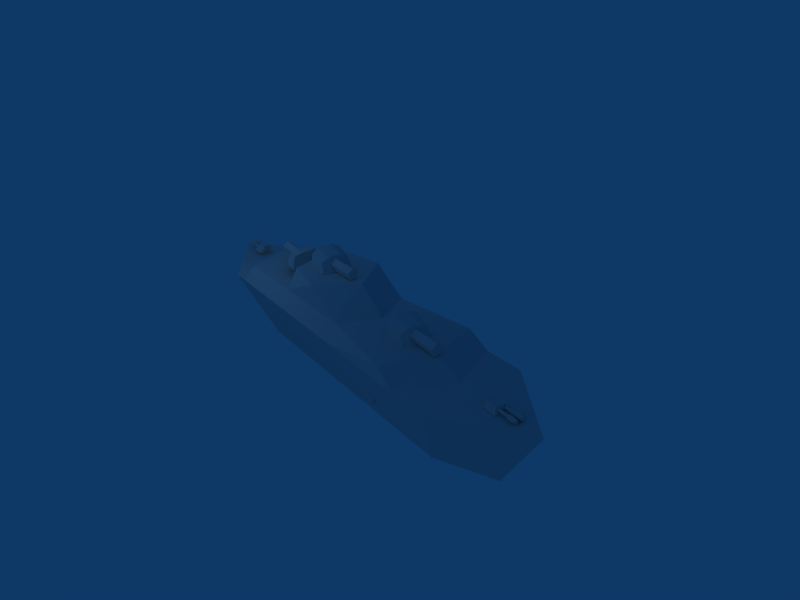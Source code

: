 # Source: bigship1.blend  (saved by Blender 2.45.0; exported with 4.5.12 LTS)
import bpy
from mathutils import Matrix  # noqa: F401  (used for matrix-valued properties, if any)

bpy.ops.wm.read_factory_settings(use_empty=True)
scene = bpy.context.scene
scene.name = 'Scene'

# ---- collections
col_collection_1 = bpy.data.collections.new('Collection 1'); scene.collection.children.link(col_collection_1)
col_collection_2 = bpy.data.collections.new('Collection 2'); scene.collection.children.link(col_collection_2)
col_collection_2.hide_render = True
col_collection_2.hide_viewport = True

# ---- materials (node trees are filled in below, after node groups)
mat_pie_mat_008 = bpy.data.materials.new('PIE_mat.008')
mat_pie_mat_008.alpha_threshold = 0.0
mat_pie_mat_008.roughness = 0.5
mat_pie_mat_008.line_color = (0.0, 0.0, 0.0, 1.0)
mat_pie_mat_007 = bpy.data.materials.new('PIE_mat.007')
mat_pie_mat_007.alpha_threshold = 0.0
mat_pie_mat_007.roughness = 0.5
mat_pie_mat_007.line_color = (0.0, 0.0, 0.0, 1.0)
mat_pie_mat_006 = bpy.data.materials.new('PIE_mat.006')
mat_pie_mat_006.alpha_threshold = 0.0
mat_pie_mat_006.roughness = 0.5
mat_pie_mat_006.line_color = (0.0, 0.0, 0.0, 1.0)
mat_pie_mat_005 = bpy.data.materials.new('PIE_mat.005')
mat_pie_mat_005.alpha_threshold = 0.0
mat_pie_mat_005.roughness = 0.5
mat_pie_mat_005.line_color = (0.0, 0.0, 0.0, 1.0)
mat_pie_mat_004 = bpy.data.materials.new('PIE_mat.004')
mat_pie_mat_004.alpha_threshold = 0.0
mat_pie_mat_004.roughness = 0.5
mat_pie_mat_004.line_color = (0.0, 0.0, 0.0, 1.0)
mat_material = bpy.data.materials.new('Material')
mat_material.alpha_threshold = 0.0
mat_material.roughness = 0.5
mat_material.line_color = (0.0, 0.0, 0.0, 1.0)

# ---- material node trees

# ---- world
world_world = bpy.data.worlds.new('World'); scene.world = world_world
world_world.color = (0.05656, 0.2208, 0.4)
world_world.use_sun_shadow = False
world_world.sun_shadow_jitter_overblur = 0.0
world_world.cycles.sampling_method = 'MANUAL'
world_world.cycles.sample_map_resolution = 256

# ---- cameras
cam_camera = bpy.data.cameras.new('Camera')
cam_camera.passepartout_alpha = 0.2
cam_camera.clip_end = 100.0
cam_camera.lens = 35.0
cam_camera.ortho_scale = 7.314
cam_camera.show_safe_areas = True
cam_camera.dof.focus_distance = 0.0
cam_camera.dof.aperture_fstop = 128.0

# ---- lights
light_spot_001 = bpy.data.lights.new('Spot.001', 'POINT')
light_spot_001.transmission_factor = 0.0
light_spot_001.cutoff_distance = 30.0
light_spot_001.energy = 100.0
light_spot_001.shadow_buffer_clip_start = 1.001
light_spot_001.shadow_soft_size = 1.0
light_spot_001.shadow_maximum_resolution = 0.006
light_spot_001.use_absolute_resolution = True
light_spot_001.cycles.use_multiple_importance_sampling = False
light_spot = bpy.data.lights.new('Spot', 'POINT')
light_spot.transmission_factor = 0.0
light_spot.cutoff_distance = 30.0
light_spot.use_shadow = False
light_spot.energy = 100.0
light_spot.shadow_buffer_clip_start = 1.001
light_spot.shadow_soft_size = 1.0
light_spot.shadow_maximum_resolution = 0.006
light_spot.use_absolute_resolution = True
light_spot.cycles.use_multiple_importance_sampling = False

# ---- meshes
me_cube_002 = bpy.data.meshes.new('Cube.002')
me_cube_002.from_pydata([(-0.3106, 0.1829, -0.2435), (-0.3621, 0.04154, -0.2411), (0.1208, -0.1254, 0.2732), (0.1722, 0.01597, 0.2708), (-0.2687, 0.1669, -0.2881), (-0.3201, 0.02553, -0.2857), (0.2441, -0.1724, 0.1421), (0.2955, -0.03108, 0.1398)], [], [(0, 1, 2, 3), (4, 7, 6, 5), (0, 4, 5, 1), (1, 5, 6, 2), (2, 6, 7, 3), (4, 0, 3, 7)])
me_cube_002.use_remesh_preserve_volume = False
me_cube_002.use_remesh_preserve_attributes = False
me_cube_002.use_mirror_vertex_groups = False
me_cube_002.update()
me_cube_001 = bpy.data.meshes.new('Cube.001')
me_cube_001.from_pydata([(-0.3106, 0.1829, -0.2435), (-0.3621, 0.04154, -0.2411), (0.1208, -0.1254, 0.2732), (0.1722, 0.01597, 0.2708), (-0.2687, 0.1669, -0.2881), (-0.3201, 0.02553, -0.2857), (0.2441, -0.1724, 0.1421), (0.2955, -0.03108, 0.1398)], [], [(0, 1, 2, 3), (4, 7, 6, 5), (0, 4, 5, 1), (1, 5, 6, 2), (2, 6, 7, 3), (4, 0, 3, 7)])
me_cube_001.use_remesh_preserve_volume = False
me_cube_001.use_remesh_preserve_attributes = False
me_cube_001.use_mirror_vertex_groups = False
me_cube_001.update()
me_clean_012 = bpy.data.meshes.new('clean.012')
me_clean_012.from_pydata([(0.0, 0.02344, 0.2422), (0.1797, 0.1094, 0.4609), (0.0, 0.08594, 0.5391), (0.2578, 0.1562, 0.2812), (0.1797, 0.2031, 0.1016), (0.0, 0.2266, 0.02344), (0.0, 0.02344, 0.2422), (-0.1797, 0.1094, 0.4609), (-0.2578, 0.1562, 0.2812), (0.0, 0.08594, 0.5391), (-0.1797, 0.2031, 0.1016), (0.0, 0.2266, 0.02344), (0.1797, 0.1094, 0.4609), (0.0, 0.04688, 0.25), (0.0, 0.08594, 0.5391), (0.2578, 0.1562, 0.2812), (0.1797, 0.2031, 0.1016), (0.0, 0.2266, 0.02344), (-0.1797, 0.1094, 0.4609), (0.0, 0.04688, 0.25), (-0.2578, 0.1562, 0.2812), (0.0, 0.08594, 0.5391), (-0.1797, 0.2031, 0.1016), (0.0, 0.2266, 0.02344), (0.1172, -0.1406, 0.0), (0.1172, 0.1328, 0.0), (0.07031, 0.0, 0.2578), (-0.1172, -0.1406, 0.0), (-0.07031, 0.0, 0.2578), (-0.1172, 0.1328, 0.0), (0.1172, -0.1406, 0.0), (0.07031, 0.0, 0.2578), (-0.07031, 0.0, 0.2578), (-0.1172, -0.1406, 0.0), (0.1172, 0.1328, 0.0), (-0.1172, 0.1328, 0.0)], [], [(2, 0, 1), (1, 0, 3), (3, 0, 4), (4, 0, 5), (8, 6, 7), (7, 6, 9), (11, 6, 10), (10, 6, 8), (14, 12, 13), (12, 15, 13), (15, 16, 13), (16, 17, 13), (20, 18, 19), (18, 21, 19), (23, 22, 19), (22, 20, 19), (26, 24, 25), (29, 27, 28), (33, 30, 31, 32), (32, 31, 34, 35)])
_uv = me_clean_012.uv_layers.new(name='base')
_uv.uv.foreach_set('vector', [0.6836, 0.1562, 0.6641, 0.1328, 0.6836, 0.125, 0.6836, 0.1562, 0.6562, 0.1562, 0.6641, 0.1328, 0.6836, 0.1562, 0.6641, 0.1797, 0.6562, 0.1562, 0.6836, 0.1562, 0.6836, 0.1875, 0.6641, 0.1797, 0.6562, 0.1562, 0.6836, 0.1562, 0.6641, 0.1328, 0.6641, 0.1328, 0.6836, 0.1562, 0.6836, 0.125, 0.6836, 0.1875, 0.6836, 0.1562, 0.6641, 0.1797, 0.6641, 0.1797, 0.6836, 0.1562, 0.6562, 0.1562, 0.4336, 0.1875, 0.4141, 0.1797, 0.4336, 0.1562, 0.4141, 0.1797, 0.4062, 0.1562, 0.4336, 0.1562, 0.4062, 0.1562, 0.4141, 0.1328, 0.4336, 0.1562, 0.4141, 0.1328, 0.4336, 0.125, 0.4336, 0.1562, 0.4062, 0.1562, 0.4141, 0.1797, 0.4336, 0.1562, 0.4141, 0.1797, 0.4336, 0.1875, 0.4336, 0.1562, 0.4336, 0.125, 0.4141, 0.1328, 0.4336, 0.1562, 0.4141, 0.1328, 0.4062, 0.1562, 0.4336, 0.1562, 0.4297, 0.125, 0.4062, 0.08594, 0.4492, 0.08594, 0.4492, 0.08594, 0.4062, 0.08594, 0.4297, 0.125, 0.1406, 0.5547, 0.1055, 0.5547, 0.1133, 0.5977, 0.1328, 0.5977, 0.1328, 0.5977, 0.1133, 0.5977, 0.1055, 0.5547, 0.1406, 0.5547])
_uv.active_render = True
_uv = me_clean_012.uv_layers.new(name='teamcolor_meta')
_uv.uv.foreach_set('vector', [0.1112, 0.0725, 0.1112, 0.0625, 0.03125, 0.0625, 0.1112, 0.0725, 0.1112, 0.0625, 0.03125, 0.0625, 0.1112, 0.0725, 0.1112, 0.0625, 0.03125, 0.0625, 0.1112, 0.0725, 0.1112, 0.0625, 0.03125, 0.0625, 0.03125, 0.0625, 0.1112, 0.0725, 0.1112, 0.0625, 0.03125, 0.0625, 0.1112, 0.0725, 0.1112, 0.0625, 0.03125, 0.0625, 0.1112, 0.0725, 0.1112, 0.0625, 0.03125, 0.0625, 0.1112, 0.0725, 0.1112, 0.0625, 0.0, 1.0, 1.0, 0.0, 0.0, 0.0, 0.0, 1.0, 1.0, 0.0, 0.0, 0.0, 0.0, 1.0, 1.0, 0.0, 0.0, 0.0, 0.0, 1.0, 1.0, 0.0, 0.0, 0.0, 0.0, 1.0, 1.0, 0.0, 0.0, 0.0, 0.0, 1.0, 1.0, 0.0, 0.0, 0.0, 0.0, 1.0, 1.0, 0.0, 0.0, 0.0, 0.0, 1.0, 1.0, 0.0, 0.0, 0.0, 0.04297, 0.03906, 0.123, 0.04906, 0.123, 0.03906, 0.04297, 0.03906, 0.123, 0.04906, 0.123, 0.03906, 0.04297, 0.04297, 0.04297, 0.05297, 0.123, 0.05297, 0.123, 0.04297, 0.04297, 0.04297, 0.04297, 0.05297, 0.123, 0.05297, 0.123, 0.04297])
me_clean_012.materials.append(mat_pie_mat_008)
me_clean_012.use_remesh_preserve_volume = False
me_clean_012.use_remesh_preserve_attributes = False
me_clean_012.use_mirror_vertex_groups = False
me_clean_012.update()
me_clean_008 = bpy.data.meshes.new('clean.008')
me_clean_008.from_pydata([(-0.2344, 0.2188, 0.0), (-0.2188, -0.2266, 0.0), (-0.125, -0.1641, 0.1719), (-0.1328, 0.125, 0.1484), (-0.2188, -0.2266, 0.0), (0.2344, -0.2266, 0.0), (0.1406, -0.1641, 0.1719), (-0.125, -0.1641, 0.1719), (0.2344, 0.2188, 0.0), (0.1406, 0.125, 0.1484), (0.2344, -0.2266, 0.0), (-0.2188, -0.2266, 0.0), (-0.2344, 0.2188, 0.0), (0.2344, 0.2188, 0.0), (0.2344, 0.2188, 0.0), (-0.2344, 0.2188, 0.0), (-0.1328, 0.125, 0.1484), (0.1406, 0.125, 0.1484), (0.1406, 0.125, 0.1484), (-0.1328, 0.125, 0.1484), (-0.125, -0.1641, 0.1719), (0.1406, -0.1641, 0.1719), (0.125, -0.2344, 0.0), (0.125, -0.3125, 0.2266), (-0.1094, -0.3125, 0.2266), (-0.1094, -0.2344, 0.0), (0.125, -0.1953, 0.2266), (-0.1094, -0.1953, 0.2266), (0.125, -0.07031, 0.1562), (-0.1094, -0.07031, 0.1562)], [], [(3, 0, 1, 2), (7, 4, 5, 6), (6, 5, 8, 9), (13, 10, 11, 12), (17, 14, 15, 16), (21, 18, 19, 20), (25, 22, 23, 24), (24, 23, 26, 27), (27, 26, 28, 29), (28, 26, 23, 22), (24, 27, 29, 25)])
_uv = me_clean_008.uv_layers.new(name='base')
_uv.uv.foreach_set('vector', [0.09766, 0.8906, 0.09375, 0.9219, 0.01953, 0.918, 0.0, 0.8906, 0.007812, 0.8516, 0.0, 0.8164, 0.07031, 0.8164, 0.0625, 0.8516, 0.09375, 0.9219, 0.09766, 0.8906, 0.0, 0.8906, 0.01953, 0.918, 0.007812, 0.9258, 0.0, 1.0, 0.0625, 1.0, 0.05469, 0.9258, 0.6914, 1.0, 0.6797, 0.9258, 0.7422, 0.9258, 0.7305, 1.0, 0.0, 1.0, 0.0, 0.9258, 0.0625, 0.9258, 0.0625, 1.0, 0.0, 0.1836, 0.0, 0.09766, 0.05078, 0.09766, 0.05078, 0.1836, 0.0, 0.1836, 0.0, 0.09766, 0.03125, 0.09766, 0.03125, 0.1836, 0.03125, 0.1836, 0.03125, 0.09766, 0.05078, 0.09766, 0.05078, 0.1836, 0.05078, 0.1562, 0.03125, 0.1836, 0.0, 0.1836, 0.01172, 0.09766, 0.05078, 0.1836, 0.01953, 0.1836, 0.0, 0.1562, 0.03906, 0.09766])
_uv.active_render = True
_uv = me_clean_008.uv_layers.new(name='teamcolor_meta')
_uv.uv.foreach_set('vector', [0.1777, 0.04125, 0.1777, 0.03125, 0.09766, 0.03125, 0.09766, 0.04125, 0.07031, 0.03516, 0.07031, 0.04516, 0.1503, 0.04516, 0.1503, 0.03516, 0.09766, 0.03125, 0.09766, 0.04125, 0.1777, 0.04125, 0.1777, 0.03125, 0.0625, 0.07422, 0.0625, 0.08422, 0.1425, 0.08422, 0.1425, 0.07422, 0.0, 1.0, 1.0, 1.0, 1.0, 0.0, 0.0, 0.0, 0.0625, 0.07422, 0.0625, 0.08422, 0.1425, 0.08422, 0.1425, 0.07422, 0.05078, 0.08594, 0.05078, 0.09594, 0.1308, 0.09594, 0.1308, 0.08594, 0.05078, 0.08594, 0.05078, 0.09594, 0.1308, 0.09594, 0.1308, 0.08594, 0.05078, 0.08594, 0.05078, 0.09594, 0.1308, 0.09594, 0.1308, 0.08594, 0.05078, 0.08594, 0.05078, 0.09594, 0.1308, 0.09594, 0.1308, 0.08594, 0.05078, 0.08594, 0.05078, 0.09594, 0.1308, 0.09594, 0.1308, 0.08594])
me_clean_008.materials.append(mat_pie_mat_007)
me_clean_008.use_remesh_preserve_volume = False
me_clean_008.use_remesh_preserve_attributes = False
me_clean_008.use_mirror_vertex_groups = False
me_clean_008.update()
me_clean_007 = bpy.data.meshes.new('clean.007')
me_clean_007.from_pydata([(-0.2344, 0.2188, 0.0), (-0.2188, -0.2266, 0.0), (-0.125, -0.1641, 0.1719), (-0.1328, 0.125, 0.1484), (-0.2188, -0.2266, 0.0), (0.2344, -0.2266, 0.0), (0.1406, -0.1641, 0.1719), (-0.125, -0.1641, 0.1719), (0.2344, 0.2188, 0.0), (0.1406, 0.125, 0.1484), (0.2344, -0.2266, 0.0), (-0.2188, -0.2266, 0.0), (-0.2344, 0.2188, 0.0), (0.2344, 0.2188, 0.0), (0.2344, 0.2188, 0.0), (-0.2344, 0.2188, 0.0), (-0.1328, 0.125, 0.1484), (0.1406, 0.125, 0.1484), (0.1406, 0.125, 0.1484), (-0.1328, 0.125, 0.1484), (-0.125, -0.1641, 0.1719), (0.1406, -0.1641, 0.1719), (0.125, -0.2344, 0.0), (0.125, -0.3125, 0.2266), (-0.1094, -0.3125, 0.2266), (-0.1094, -0.2344, 0.0), (0.125, -0.1953, 0.2266), (-0.1094, -0.1953, 0.2266), (0.125, -0.07031, 0.1562), (-0.1094, -0.07031, 0.1562)], [], [(3, 0, 1, 2), (7, 4, 5, 6), (6, 5, 8, 9), (13, 10, 11, 12), (17, 14, 15, 16), (21, 18, 19, 20), (25, 22, 23, 24), (24, 23, 26, 27), (27, 26, 28, 29), (28, 26, 23, 22), (24, 27, 29, 25)])
_uv = me_clean_007.uv_layers.new(name='base')
_uv.uv.foreach_set('vector', [0.09766, 0.8906, 0.09375, 0.9219, 0.01953, 0.918, 0.0, 0.8906, 0.007812, 0.8516, 0.0, 0.8164, 0.07031, 0.8164, 0.0625, 0.8516, 0.09375, 0.9219, 0.09766, 0.8906, 0.0, 0.8906, 0.01953, 0.918, 0.007812, 0.9258, 0.0, 1.0, 0.0625, 1.0, 0.05469, 0.9258, 0.6914, 1.0, 0.6797, 0.9258, 0.7422, 0.9258, 0.7305, 1.0, 0.0, 1.0, 0.0, 0.9258, 0.0625, 0.9258, 0.0625, 1.0, 0.0, 0.1836, 0.0, 0.09766, 0.05078, 0.09766, 0.05078, 0.1836, 0.0, 0.1836, 0.0, 0.09766, 0.03125, 0.09766, 0.03125, 0.1836, 0.03125, 0.1836, 0.03125, 0.09766, 0.05078, 0.09766, 0.05078, 0.1836, 0.05078, 0.1562, 0.03125, 0.1836, 0.0, 0.1836, 0.01172, 0.09766, 0.05078, 0.1836, 0.01953, 0.1836, 0.0, 0.1562, 0.03906, 0.09766])
_uv.active_render = True
_uv = me_clean_007.uv_layers.new(name='teamcolor_meta')
_uv.uv.foreach_set('vector', [0.1777, 0.04125, 0.1777, 0.03125, 0.09766, 0.03125, 0.09766, 0.04125, 0.07031, 0.03516, 0.07031, 0.04516, 0.1503, 0.04516, 0.1503, 0.03516, 0.09766, 0.03125, 0.09766, 0.04125, 0.1777, 0.04125, 0.1777, 0.03125, 0.0625, 0.07422, 0.0625, 0.08422, 0.1425, 0.08422, 0.1425, 0.07422, 0.0, 1.0, 1.0, 1.0, 1.0, 0.0, 0.0, 0.0, 0.0625, 0.07422, 0.0625, 0.08422, 0.1425, 0.08422, 0.1425, 0.07422, 0.05078, 0.08594, 0.05078, 0.09594, 0.1308, 0.09594, 0.1308, 0.08594, 0.05078, 0.08594, 0.05078, 0.09594, 0.1308, 0.09594, 0.1308, 0.08594, 0.05078, 0.08594, 0.05078, 0.09594, 0.1308, 0.09594, 0.1308, 0.08594, 0.05078, 0.08594, 0.05078, 0.09594, 0.1308, 0.09594, 0.1308, 0.08594, 0.05078, 0.08594, 0.05078, 0.09594, 0.1308, 0.09594, 0.1308, 0.08594])
me_clean_007.materials.append(mat_pie_mat_007)
me_clean_007.use_remesh_preserve_volume = False
me_clean_007.use_remesh_preserve_attributes = False
me_clean_007.use_mirror_vertex_groups = False
me_clean_007.update()
me_clean_009 = bpy.data.meshes.new('clean.009')
me_clean_009.from_pydata([(0.08594, 0.2266, 0.03125), (0.03906, 0.1875, 0.07812), (0.03906, 0.5078, 0.07812), (0.08594, 0.5078, 0.03125), (0.08594, 0.1484, 0.125), (0.08594, 0.5078, 0.125), (0.1328, 0.1875, 0.07812), (0.1328, 0.5078, 0.07812), (0.08594, 0.5078, 0.0), (0.1641, 0.5078, 0.07812), (0.08594, 0.5078, 0.1562), (0.007812, 0.5078, 0.07812), (0.08594, 0.7422, 0.1562), (0.007812, 0.7422, 0.07812), (0.1641, 0.7422, 0.07812), (0.08594, 0.7422, 0.0), (0.08594, 0.5078, 0.0), (0.007812, 0.5078, 0.07812), (0.007812, 0.7422, 0.07812), (0.08594, 0.7422, 0.0), (0.08594, 0.7422, 0.0), (0.007812, 0.7422, 0.07812), (0.08594, 0.7422, 0.1562), (0.1641, 0.7422, 0.07812), (-0.1016, 0.5078, 0.0), (-0.02344, 0.5078, 0.07812), (-0.1016, 0.5078, 0.1562), (-0.1719, 0.5078, 0.07812), (-0.1016, 0.7422, 0.1562), (-0.1719, 0.7422, 0.07812), (-0.02344, 0.7422, 0.07812), (-0.1016, 0.7422, 0.0), (-0.1016, 0.5078, 0.0), (-0.1719, 0.5078, 0.07812), (-0.1719, 0.7422, 0.07812), (-0.1016, 0.7422, 0.0), (-0.1016, 0.7422, 0.0), (-0.1719, 0.7422, 0.07812), (-0.1016, 0.7422, 0.1562), (-0.02344, 0.7422, 0.07812), (-0.1016, 0.2266, 0.03125), (-0.1484, 0.1875, 0.07812), (-0.1484, 0.5078, 0.07812), (-0.1016, 0.5078, 0.03125), (-0.1016, 0.1484, 0.125), (-0.1016, 0.5078, 0.125), (-0.04688, 0.1875, 0.07812), (-0.04688, 0.5078, 0.07812)], [], [(3, 0, 1, 2), (2, 1, 4, 5), (5, 4, 6, 7), (0, 3, 7, 6), (11, 8, 9, 10), (13, 11, 10, 12), (12, 10, 9, 14), (14, 9, 8, 15), (19, 16, 17, 18), (23, 20, 21, 22), (27, 24, 25, 26), (29, 27, 26, 28), (28, 26, 25, 30), (30, 25, 24, 31), (35, 32, 33, 34), (39, 36, 37, 38), (43, 40, 41, 42), (42, 41, 44, 45), (45, 44, 46, 47), (47, 46, 40, 43)])
_uv = me_clean_009.uv_layers.new(name='base')
_uv.uv.foreach_set('vector', [0.8164, 0.7148, 0.8164, 0.7969, 0.7891, 0.7969, 0.7891, 0.7148, 0.7891, 0.7969, 0.7891, 0.7148, 0.8164, 0.7148, 0.8164, 0.7969, 0.7891, 0.7969, 0.7891, 0.7148, 0.8164, 0.7148, 0.8164, 0.7969, 0.7891, 0.7969, 0.7891, 0.7148, 0.8164, 0.7148, 0.8164, 0.7969, 0.7891, 0.6211, 0.8164, 0.6211, 0.8164, 0.7109, 0.7891, 0.7109, 0.7891, 0.7109, 0.7891, 0.6211, 0.8164, 0.6211, 0.8164, 0.7109, 0.7891, 0.7109, 0.7891, 0.6211, 0.8164, 0.6211, 0.8164, 0.7109, 0.7891, 0.7109, 0.7891, 0.6211, 0.8164, 0.6211, 0.8164, 0.7109, 0.7891, 0.7109, 0.7891, 0.6211, 0.8164, 0.6211, 0.8164, 0.7109, 0.6133, 0.8906, 0.6133, 0.8594, 0.6445, 0.8594, 0.6445, 0.8906, 0.7891, 0.6211, 0.8164, 0.6211, 0.8164, 0.7109, 0.7891, 0.7109, 0.7891, 0.7109, 0.7891, 0.6211, 0.8164, 0.6211, 0.8164, 0.7109, 0.7891, 0.7109, 0.7891, 0.6211, 0.8164, 0.6211, 0.8164, 0.7109, 0.7891, 0.7109, 0.7891, 0.6211, 0.8164, 0.6211, 0.8164, 0.7109, 0.7891, 0.7109, 0.7891, 0.6211, 0.8164, 0.6211, 0.8164, 0.7109, 0.6133, 0.8906, 0.6133, 0.8594, 0.6445, 0.8594, 0.6445, 0.8906, 0.7891, 0.7969, 0.7891, 0.7148, 0.8164, 0.7148, 0.8164, 0.7969, 0.7891, 0.7969, 0.7891, 0.7148, 0.8164, 0.7148, 0.8164, 0.7969, 0.7891, 0.7969, 0.7891, 0.7148, 0.8164, 0.7148, 0.8164, 0.7969, 0.7891, 0.7969, 0.7891, 0.7148, 0.8164, 0.7148, 0.8164, 0.7969])
_uv.active_render = True
_uv = me_clean_009.uv_layers.new(name='teamcolor_meta')
_uv.uv.foreach_set('vector', [1.0, 0.0, 0.0, 0.0, 0.0, 1.0, 1.0, 1.0, 0.0, 1.0, 1.0, 1.0, 1.0, 0.0, 0.0, 0.0, 0.0, 1.0, 1.0, 1.0, 1.0, 0.0, 0.0, 0.0, 0.0, 1.0, 1.0, 1.0, 1.0, 0.0, 0.0, 0.0, 0.0, 1.0, 1.0, 1.0, 1.0, 0.0, 0.0, 0.0, 0.0, 1.0, 1.0, 1.0, 1.0, 0.0, 0.0, 0.0, 0.0, 1.0, 1.0, 1.0, 1.0, 0.0, 0.0, 0.0, 0.0, 1.0, 1.0, 1.0, 1.0, 0.0, 0.0, 0.0, 0.0, 1.0, 1.0, 1.0, 1.0, 0.0, 0.0, 0.0, 0.0, 1.0, 1.0, 1.0, 1.0, 0.0, 0.0, 0.0, 0.0, 1.0, 1.0, 1.0, 1.0, 0.0, 0.0, 0.0, 0.0, 1.0, 1.0, 1.0, 1.0, 0.0, 0.0, 0.0, 0.0, 1.0, 1.0, 1.0, 1.0, 0.0, 0.0, 0.0, 0.0, 1.0, 1.0, 1.0, 1.0, 0.0, 0.0, 0.0, 0.0, 1.0, 1.0, 1.0, 1.0, 0.0, 0.0, 0.0, 0.0, 1.0, 1.0, 1.0, 1.0, 0.0, 0.0, 0.0, 0.0, 1.0, 1.0, 1.0, 1.0, 0.0, 0.0, 0.0, 0.0, 1.0, 1.0, 1.0, 1.0, 0.0, 0.0, 0.0, 0.0, 1.0, 1.0, 1.0, 1.0, 0.0, 0.0, 0.0, 0.0, 1.0, 1.0, 1.0, 1.0, 0.0, 0.0, 0.0])
me_clean_009.materials.append(mat_pie_mat_006)
me_clean_009.use_remesh_preserve_volume = False
me_clean_009.use_remesh_preserve_attributes = False
me_clean_009.use_mirror_vertex_groups = False
me_clean_009.update()
me_clean_006 = bpy.data.meshes.new('clean.006')
me_clean_006.from_pydata([(0.08594, 0.2266, 0.03125), (0.03906, 0.1875, 0.07812), (0.03906, 0.5078, 0.07812), (0.08594, 0.5078, 0.03125), (0.08594, 0.1484, 0.125), (0.08594, 0.5078, 0.125), (0.1328, 0.1875, 0.07812), (0.1328, 0.5078, 0.07812), (0.08594, 0.5078, 0.0), (0.1641, 0.5078, 0.07812), (0.08594, 0.5078, 0.1562), (0.007812, 0.5078, 0.07812), (0.08594, 0.7422, 0.1562), (0.007812, 0.7422, 0.07812), (0.1641, 0.7422, 0.07812), (0.08594, 0.7422, 0.0), (0.08594, 0.5078, 0.0), (0.007812, 0.5078, 0.07812), (0.007812, 0.7422, 0.07812), (0.08594, 0.7422, 0.0), (0.08594, 0.7422, 0.0), (0.007812, 0.7422, 0.07812), (0.08594, 0.7422, 0.1562), (0.1641, 0.7422, 0.07812), (-0.1016, 0.5078, 0.0), (-0.02344, 0.5078, 0.07812), (-0.1016, 0.5078, 0.1562), (-0.1719, 0.5078, 0.07812), (-0.1016, 0.7422, 0.1562), (-0.1719, 0.7422, 0.07812), (-0.02344, 0.7422, 0.07812), (-0.1016, 0.7422, 0.0), (-0.1016, 0.5078, 0.0), (-0.1719, 0.5078, 0.07812), (-0.1719, 0.7422, 0.07812), (-0.1016, 0.7422, 0.0), (-0.1016, 0.7422, 0.0), (-0.1719, 0.7422, 0.07812), (-0.1016, 0.7422, 0.1562), (-0.02344, 0.7422, 0.07812), (-0.1016, 0.2266, 0.03125), (-0.1484, 0.1875, 0.07812), (-0.1484, 0.5078, 0.07812), (-0.1016, 0.5078, 0.03125), (-0.1016, 0.1484, 0.125), (-0.1016, 0.5078, 0.125), (-0.04688, 0.1875, 0.07812), (-0.04688, 0.5078, 0.07812)], [], [(3, 0, 1, 2), (2, 1, 4, 5), (5, 4, 6, 7), (0, 3, 7, 6), (11, 8, 9, 10), (13, 11, 10, 12), (12, 10, 9, 14), (14, 9, 8, 15), (19, 16, 17, 18), (23, 20, 21, 22), (27, 24, 25, 26), (29, 27, 26, 28), (28, 26, 25, 30), (30, 25, 24, 31), (35, 32, 33, 34), (39, 36, 37, 38), (43, 40, 41, 42), (42, 41, 44, 45), (45, 44, 46, 47), (47, 46, 40, 43)])
_uv = me_clean_006.uv_layers.new(name='base')
_uv.uv.foreach_set('vector', [0.8164, 0.7148, 0.8164, 0.7969, 0.7891, 0.7969, 0.7891, 0.7148, 0.7891, 0.7969, 0.7891, 0.7148, 0.8164, 0.7148, 0.8164, 0.7969, 0.7891, 0.7969, 0.7891, 0.7148, 0.8164, 0.7148, 0.8164, 0.7969, 0.7891, 0.7969, 0.7891, 0.7148, 0.8164, 0.7148, 0.8164, 0.7969, 0.7891, 0.6211, 0.8164, 0.6211, 0.8164, 0.7109, 0.7891, 0.7109, 0.7891, 0.7109, 0.7891, 0.6211, 0.8164, 0.6211, 0.8164, 0.7109, 0.7891, 0.7109, 0.7891, 0.6211, 0.8164, 0.6211, 0.8164, 0.7109, 0.7891, 0.7109, 0.7891, 0.6211, 0.8164, 0.6211, 0.8164, 0.7109, 0.7891, 0.7109, 0.7891, 0.6211, 0.8164, 0.6211, 0.8164, 0.7109, 0.6133, 0.8906, 0.6133, 0.8594, 0.6445, 0.8594, 0.6445, 0.8906, 0.7891, 0.6211, 0.8164, 0.6211, 0.8164, 0.7109, 0.7891, 0.7109, 0.7891, 0.7109, 0.7891, 0.6211, 0.8164, 0.6211, 0.8164, 0.7109, 0.7891, 0.7109, 0.7891, 0.6211, 0.8164, 0.6211, 0.8164, 0.7109, 0.7891, 0.7109, 0.7891, 0.6211, 0.8164, 0.6211, 0.8164, 0.7109, 0.7891, 0.7109, 0.7891, 0.6211, 0.8164, 0.6211, 0.8164, 0.7109, 0.6133, 0.8906, 0.6133, 0.8594, 0.6445, 0.8594, 0.6445, 0.8906, 0.7891, 0.7969, 0.7891, 0.7148, 0.8164, 0.7148, 0.8164, 0.7969, 0.7891, 0.7969, 0.7891, 0.7148, 0.8164, 0.7148, 0.8164, 0.7969, 0.7891, 0.7969, 0.7891, 0.7148, 0.8164, 0.7148, 0.8164, 0.7969, 0.7891, 0.7969, 0.7891, 0.7148, 0.8164, 0.7148, 0.8164, 0.7969])
_uv.active_render = True
_uv = me_clean_006.uv_layers.new(name='teamcolor_meta')
_uv.uv.foreach_set('vector', [1.0, 0.0, 0.0, 0.0, 0.0, 1.0, 1.0, 1.0, 0.0, 1.0, 1.0, 1.0, 1.0, 0.0, 0.0, 0.0, 0.0, 1.0, 1.0, 1.0, 1.0, 0.0, 0.0, 0.0, 0.0, 1.0, 1.0, 1.0, 1.0, 0.0, 0.0, 0.0, 0.0, 1.0, 1.0, 1.0, 1.0, 0.0, 0.0, 0.0, 0.0, 1.0, 1.0, 1.0, 1.0, 0.0, 0.0, 0.0, 0.0, 1.0, 1.0, 1.0, 1.0, 0.0, 0.0, 0.0, 0.0, 1.0, 1.0, 1.0, 1.0, 0.0, 0.0, 0.0, 0.0, 1.0, 1.0, 1.0, 1.0, 0.0, 0.0, 0.0, 0.0, 1.0, 1.0, 1.0, 1.0, 0.0, 0.0, 0.0, 0.0, 1.0, 1.0, 1.0, 1.0, 0.0, 0.0, 0.0, 0.0, 1.0, 1.0, 1.0, 1.0, 0.0, 0.0, 0.0, 0.0, 1.0, 1.0, 1.0, 1.0, 0.0, 0.0, 0.0, 0.0, 1.0, 1.0, 1.0, 1.0, 0.0, 0.0, 0.0, 0.0, 1.0, 1.0, 1.0, 1.0, 0.0, 0.0, 0.0, 0.0, 1.0, 1.0, 1.0, 1.0, 0.0, 0.0, 0.0, 0.0, 1.0, 1.0, 1.0, 1.0, 0.0, 0.0, 0.0, 0.0, 1.0, 1.0, 1.0, 1.0, 0.0, 0.0, 0.0, 0.0, 1.0, 1.0, 1.0, 1.0, 0.0, 0.0, 0.0, 0.0, 1.0, 1.0, 1.0, 1.0, 0.0, 0.0, 0.0])
me_clean_006.materials.append(mat_pie_mat_006)
me_clean_006.use_remesh_preserve_volume = False
me_clean_006.use_remesh_preserve_attributes = False
me_clean_006.use_mirror_vertex_groups = False
me_clean_006.update()
me_clean = bpy.data.meshes.new('clean')
me_clean.from_pydata([(0.0, 0.2344, 0.3984), (0.1641, 0.2969, 0.2734), (0.1641, 1.172, 0.2734), (0.0, 1.172, 0.3984), (0.1016, 0.3828, 0.07812), (0.1016, 1.172, 0.07812), (-0.1016, 0.3828, 0.07812), (-0.1016, 1.172, 0.07812), (-0.1641, 0.2969, 0.2734), (-0.1641, 1.172, 0.2734), (0.1016, 1.172, 0.07812), (-0.1016, 1.172, 0.07812), (-0.1641, 1.172, 0.2734), (0.0, 1.172, 0.3984), (0.1641, 1.172, 0.2734)], [], [(3, 0, 1, 2), (2, 1, 4, 5), (5, 4, 6, 7), (7, 6, 8, 9), (0, 3, 9, 8), (13, 10, 11, 12), (14, 10, 13)])
_uv = me_clean.uv_layers.new(name='base')
_uv.uv.foreach_set('vector', [0.8047, 0.793, 0.8047, 0.6211, 0.8164, 0.6211, 0.8164, 0.793, 0.8047, 0.6211, 0.8047, 0.793, 0.7891, 0.793, 0.7891, 0.6211, 0.7891, 0.6211, 0.7891, 0.793, 0.7891, 0.793, 0.7891, 0.6211, 0.7891, 0.6211, 0.7891, 0.793, 0.8047, 0.793, 0.8047, 0.6211, 0.8047, 0.6211, 0.8047, 0.793, 0.8164, 0.793, 0.8164, 0.6211, 0.6445, 0.8711, 0.6094, 0.8828, 0.6094, 0.8633, 0.6328, 0.8555, 0.6328, 0.8906, 0.6094, 0.8828, 0.6445, 0.8711])
_uv.active_render = True
_uv = me_clean.uv_layers.new(name='teamcolor_meta')
_uv.uv.foreach_set('vector', [1.0, 0.0, 0.0, 0.0, 0.0, 1.0, 1.0, 1.0, 0.0, 1.0, 1.0, 1.0, 1.0, 0.0, 0.0, 0.0, 0.0, 1.0, 1.0, 1.0, 1.0, 0.0, 0.0, 0.0, 0.0, 1.0, 1.0, 1.0, 1.0, 0.0, 0.0, 0.0, 0.0, 1.0, 1.0, 1.0, 1.0, 0.0, 0.0, 0.0, 0.0, 1.0, 1.0, 1.0, 1.0, 0.0, 0.0, 0.0, 0.0, 1.0, 1.0, 0.0, 0.0, 0.0])
me_clean.materials.append(mat_pie_mat_005)
me_clean.use_remesh_preserve_volume = False
me_clean.use_remesh_preserve_attributes = False
me_clean.use_mirror_vertex_groups = False
me_clean.update()
me_clean_010 = bpy.data.meshes.new('clean.010')
me_clean_010.from_pydata([(0.0, 0.2344, 0.3984), (0.1641, 0.2969, 0.2734), (0.1641, 1.172, 0.2734), (0.0, 1.172, 0.3984), (0.1016, 0.3828, 0.07812), (0.1016, 1.172, 0.07812), (-0.1016, 0.3828, 0.07812), (-0.1016, 1.172, 0.07812), (-0.1641, 0.2969, 0.2734), (-0.1641, 1.172, 0.2734), (0.1016, 1.172, 0.07812), (-0.1016, 1.172, 0.07812), (-0.1641, 1.172, 0.2734), (0.0, 1.172, 0.3984), (0.1641, 1.172, 0.2734)], [], [(3, 0, 1, 2), (2, 1, 4, 5), (5, 4, 6, 7), (7, 6, 8, 9), (0, 3, 9, 8), (13, 10, 11, 12), (14, 10, 13)])
_uv = me_clean_010.uv_layers.new(name='base')
_uv.uv.foreach_set('vector', [0.8047, 0.793, 0.8047, 0.6211, 0.8164, 0.6211, 0.8164, 0.793, 0.8047, 0.6211, 0.8047, 0.793, 0.7891, 0.793, 0.7891, 0.6211, 0.7891, 0.6211, 0.7891, 0.793, 0.7891, 0.793, 0.7891, 0.6211, 0.7891, 0.6211, 0.7891, 0.793, 0.8047, 0.793, 0.8047, 0.6211, 0.8047, 0.6211, 0.8047, 0.793, 0.8164, 0.793, 0.8164, 0.6211, 0.6445, 0.8711, 0.6094, 0.8828, 0.6094, 0.8633, 0.6328, 0.8555, 0.6328, 0.8906, 0.6094, 0.8828, 0.6445, 0.8711])
_uv.active_render = True
_uv = me_clean_010.uv_layers.new(name='teamcolor_meta')
_uv.uv.foreach_set('vector', [1.0, 0.0, 0.0, 0.0, 0.0, 1.0, 1.0, 1.0, 0.0, 1.0, 1.0, 1.0, 1.0, 0.0, 0.0, 0.0, 0.0, 1.0, 1.0, 1.0, 1.0, 0.0, 0.0, 0.0, 0.0, 1.0, 1.0, 1.0, 1.0, 0.0, 0.0, 0.0, 0.0, 1.0, 1.0, 1.0, 1.0, 0.0, 0.0, 0.0, 0.0, 1.0, 1.0, 1.0, 1.0, 0.0, 0.0, 0.0, 0.0, 1.0, 1.0, 0.0, 0.0, 0.0])
me_clean_010.materials.append(mat_pie_mat_005)
me_clean_010.use_remesh_preserve_volume = False
me_clean_010.use_remesh_preserve_attributes = False
me_clean_010.use_mirror_vertex_groups = False
me_clean_010.update()
me_clean_005 = bpy.data.meshes.new('clean.005')
me_clean_005.from_pydata([(0.0, 0.2344, 0.3984), (0.1641, 0.2969, 0.2734), (0.1641, 1.172, 0.2734), (0.0, 1.172, 0.3984), (0.1016, 0.3828, 0.07812), (0.1016, 1.172, 0.07812), (-0.1016, 0.3828, 0.07812), (-0.1016, 1.172, 0.07812), (-0.1641, 0.2969, 0.2734), (-0.1641, 1.172, 0.2734), (0.1016, 1.172, 0.07812), (-0.1016, 1.172, 0.07812), (-0.1641, 1.172, 0.2734), (0.0, 1.172, 0.3984), (0.1641, 1.172, 0.2734)], [], [(3, 0, 1, 2), (2, 1, 4, 5), (5, 4, 6, 7), (7, 6, 8, 9), (0, 3, 9, 8), (13, 10, 11, 12), (14, 10, 13)])
_uv = me_clean_005.uv_layers.new(name='base')
_uv.uv.foreach_set('vector', [0.8047, 0.793, 0.8047, 0.6211, 0.8164, 0.6211, 0.8164, 0.793, 0.8047, 0.6211, 0.8047, 0.793, 0.7891, 0.793, 0.7891, 0.6211, 0.7891, 0.6211, 0.7891, 0.793, 0.7891, 0.793, 0.7891, 0.6211, 0.7891, 0.6211, 0.7891, 0.793, 0.8047, 0.793, 0.8047, 0.6211, 0.8047, 0.6211, 0.8047, 0.793, 0.8164, 0.793, 0.8164, 0.6211, 0.6445, 0.8711, 0.6094, 0.8828, 0.6094, 0.8633, 0.6328, 0.8555, 0.6328, 0.8906, 0.6094, 0.8828, 0.6445, 0.8711])
_uv.active_render = True
_uv = me_clean_005.uv_layers.new(name='teamcolor_meta')
_uv.uv.foreach_set('vector', [1.0, 0.0, 0.0, 0.0, 0.0, 1.0, 1.0, 1.0, 0.0, 1.0, 1.0, 1.0, 1.0, 0.0, 0.0, 0.0, 0.0, 1.0, 1.0, 1.0, 1.0, 0.0, 0.0, 0.0, 0.0, 1.0, 1.0, 1.0, 1.0, 0.0, 0.0, 0.0, 0.0, 1.0, 1.0, 1.0, 1.0, 0.0, 0.0, 0.0, 0.0, 1.0, 1.0, 1.0, 1.0, 0.0, 0.0, 0.0, 0.0, 1.0, 1.0, 0.0, 0.0, 0.0])
me_clean_005.materials.append(mat_pie_mat_005)
me_clean_005.use_remesh_preserve_volume = False
me_clean_005.use_remesh_preserve_attributes = False
me_clean_005.use_mirror_vertex_groups = False
me_clean_005.update()
me_clean_001 = bpy.data.meshes.new('clean.001')
me_clean_001.from_pydata([(-0.1641, 0.2031, 0.4141), (-0.3906, 0.1719, 0.2969), (-0.4453, -0.3203, 0.4297), (-0.2031, -0.3984, 0.5234), (-0.1875, 0.4062, 0.007812), (-0.4375, 0.3047, 0.007812), (-0.5078, -0.25, 0.007812), (-0.2031, -0.3516, 0.007812), (0.1953, 0.2031, 0.4141), (0.2188, 0.4062, 0.007812), (0.2031, -0.3984, 0.5234), (0.2031, -0.3516, 0.007812), (0.2031, -0.3984, 0.5234), (0.4453, -0.3203, 0.4297), (0.4219, 0.1719, 0.2969), (0.1953, 0.2031, 0.4141), (0.2031, -0.3516, 0.007812), (0.5078, -0.25, 0.007812), (0.4688, 0.3047, 0.007812), (0.2188, 0.4062, 0.007812)], [], [(3, 0, 1, 2), (0, 4, 5, 1), (1, 5, 6, 2), (2, 6, 7, 3), (0, 8, 9, 4), (8, 0, 3, 10), (11, 10, 3, 7), (15, 12, 13, 14), (12, 16, 17, 13), (13, 17, 18, 14), (14, 18, 19, 15)])
_uv = me_clean_001.uv_layers.new(name='base')
_uv.uv.foreach_set('vector', [0.5, 0.25, 0.5625, 0.25, 0.5625, 0.1875, 0.5, 0.1875, 0.6562, 0.125, 0.6562, 0.1875, 0.6875, 0.1875, 0.6875, 0.125, 0.5, 0.25, 0.5, 0.1875, 0.5625, 0.1875, 0.5625, 0.25, 0.6875, 0.125, 0.6875, 0.1875, 0.6562, 0.1875, 0.6562, 0.125, 0.0, 0.003906, 0.05078, 0.003906, 0.04688, 0.0625, 0.003906, 0.0625, 0.05078, 0.0625, 0.0, 0.0625, 0.0, 0.003906, 0.04688, 0.003906, 0.6875, 0.1875, 0.6875, 0.125, 0.6562, 0.125, 0.6562, 0.1875, 0.5625, 0.1875, 0.5, 0.1875, 0.5, 0.25, 0.5625, 0.25, 0.6562, 0.125, 0.6562, 0.1875, 0.6875, 0.1875, 0.6875, 0.125, 0.5, 0.25, 0.5, 0.1875, 0.5625, 0.1875, 0.5625, 0.25, 0.6875, 0.125, 0.6875, 0.1875, 0.6562, 0.1875, 0.6562, 0.125])
_uv.active_render = True
_uv = me_clean_001.uv_layers.new(name='teamcolor_meta')
_uv.uv.foreach_set('vector', [0.1425, 0.0725, 0.1425, 0.0625, 0.0625, 0.0625, 0.0625, 0.0725, 0.03125, 0.0625, 0.03125, 0.0725, 0.1112, 0.0725, 0.1112, 0.0625, 0.0625, 0.0625, 0.0625, 0.0725, 0.1425, 0.0725, 0.1425, 0.0625, 0.03125, 0.0625, 0.03125, 0.0725, 0.1112, 0.0725, 0.1112, 0.0625, 0.05078, 0.05859, 0.05078, 0.06859, 0.1308, 0.06859, 0.1308, 0.05859, 0.1308, 0.06859, 0.1308, 0.05859, 0.05078, 0.05859, 0.05078, 0.06859, 0.03125, 0.0625, 0.03125, 0.0725, 0.1112, 0.0725, 0.1112, 0.0625, 0.0625, 0.0625, 0.0625, 0.0725, 0.1425, 0.0725, 0.1425, 0.0625, 0.03125, 0.0625, 0.03125, 0.0725, 0.1112, 0.0725, 0.1112, 0.0625, 0.0625, 0.0625, 0.0625, 0.0725, 0.1425, 0.0725, 0.1425, 0.0625, 0.03125, 0.0625, 0.03125, 0.0725, 0.1112, 0.0725, 0.1112, 0.0625])
me_clean_001.materials.append(mat_pie_mat_004)
me_clean_001.use_remesh_preserve_volume = False
me_clean_001.use_remesh_preserve_attributes = False
me_clean_001.use_mirror_vertex_groups = False
me_clean_001.update()
me_clean_011 = bpy.data.meshes.new('clean.011')
me_clean_011.from_pydata([(-0.1641, 0.2031, 0.4141), (-0.3906, 0.1719, 0.2969), (-0.4453, -0.3203, 0.4297), (-0.2031, -0.3984, 0.5234), (-0.1875, 0.4062, 0.007812), (-0.4375, 0.3047, 0.007812), (-0.5078, -0.25, 0.007812), (-0.2031, -0.3516, 0.007812), (0.1953, 0.2031, 0.4141), (0.2188, 0.4062, 0.007812), (0.2031, -0.3984, 0.5234), (0.2031, -0.3516, 0.007812), (0.2031, -0.3984, 0.5234), (0.4453, -0.3203, 0.4297), (0.4219, 0.1719, 0.2969), (0.1953, 0.2031, 0.4141), (0.2031, -0.3516, 0.007812), (0.5078, -0.25, 0.007812), (0.4688, 0.3047, 0.007812), (0.2188, 0.4062, 0.007812)], [], [(3, 0, 1, 2), (0, 4, 5, 1), (1, 5, 6, 2), (2, 6, 7, 3), (0, 8, 9, 4), (8, 0, 3, 10), (11, 10, 3, 7), (15, 12, 13, 14), (12, 16, 17, 13), (13, 17, 18, 14), (14, 18, 19, 15)])
_uv = me_clean_011.uv_layers.new(name='base')
_uv.uv.foreach_set('vector', [0.5, 0.25, 0.5625, 0.25, 0.5625, 0.1875, 0.5, 0.1875, 0.6562, 0.125, 0.6562, 0.1875, 0.6875, 0.1875, 0.6875, 0.125, 0.5, 0.25, 0.5, 0.1875, 0.5625, 0.1875, 0.5625, 0.25, 0.6875, 0.125, 0.6875, 0.1875, 0.6562, 0.1875, 0.6562, 0.125, 0.0, 0.003906, 0.05078, 0.003906, 0.04688, 0.0625, 0.003906, 0.0625, 0.05078, 0.0625, 0.0, 0.0625, 0.0, 0.003906, 0.04688, 0.003906, 0.6875, 0.1875, 0.6875, 0.125, 0.6562, 0.125, 0.6562, 0.1875, 0.5625, 0.1875, 0.5, 0.1875, 0.5, 0.25, 0.5625, 0.25, 0.6562, 0.125, 0.6562, 0.1875, 0.6875, 0.1875, 0.6875, 0.125, 0.5, 0.25, 0.5, 0.1875, 0.5625, 0.1875, 0.5625, 0.25, 0.6875, 0.125, 0.6875, 0.1875, 0.6562, 0.1875, 0.6562, 0.125])
_uv.active_render = True
_uv = me_clean_011.uv_layers.new(name='teamcolor_meta')
_uv.uv.foreach_set('vector', [0.1425, 0.0725, 0.1425, 0.0625, 0.0625, 0.0625, 0.0625, 0.0725, 0.03125, 0.0625, 0.03125, 0.0725, 0.1112, 0.0725, 0.1112, 0.0625, 0.0625, 0.0625, 0.0625, 0.0725, 0.1425, 0.0725, 0.1425, 0.0625, 0.03125, 0.0625, 0.03125, 0.0725, 0.1112, 0.0725, 0.1112, 0.0625, 0.05078, 0.05859, 0.05078, 0.06859, 0.1308, 0.06859, 0.1308, 0.05859, 0.1308, 0.06859, 0.1308, 0.05859, 0.05078, 0.05859, 0.05078, 0.06859, 0.03125, 0.0625, 0.03125, 0.0725, 0.1112, 0.0725, 0.1112, 0.0625, 0.0625, 0.0625, 0.0625, 0.0725, 0.1425, 0.0725, 0.1425, 0.0625, 0.03125, 0.0625, 0.03125, 0.0725, 0.1112, 0.0725, 0.1112, 0.0625, 0.0625, 0.0625, 0.0625, 0.0725, 0.1425, 0.0725, 0.1425, 0.0625, 0.03125, 0.0625, 0.03125, 0.0725, 0.1112, 0.0725, 0.1112, 0.0625])
me_clean_011.materials.append(mat_pie_mat_004)
me_clean_011.use_remesh_preserve_volume = False
me_clean_011.use_remesh_preserve_attributes = False
me_clean_011.use_mirror_vertex_groups = False
me_clean_011.update()
me_clean_004 = bpy.data.meshes.new('clean.004')
me_clean_004.from_pydata([(-0.1641, 0.2031, 0.4141), (-0.3906, 0.1719, 0.2969), (-0.4453, -0.3203, 0.4297), (-0.2031, -0.3984, 0.5234), (-0.1875, 0.4062, 0.007812), (-0.4375, 0.3047, 0.007812), (-0.5078, -0.25, 0.007812), (-0.2031, -0.3516, 0.007812), (0.1953, 0.2031, 0.4141), (0.2188, 0.4062, 0.007812), (0.2031, -0.3984, 0.5234), (0.2031, -0.3516, 0.007812), (0.2031, -0.3984, 0.5234), (0.4453, -0.3203, 0.4297), (0.4219, 0.1719, 0.2969), (0.1953, 0.2031, 0.4141), (0.2031, -0.3516, 0.007812), (0.5078, -0.25, 0.007812), (0.4688, 0.3047, 0.007812), (0.2188, 0.4062, 0.007812)], [], [(3, 0, 1, 2), (0, 4, 5, 1), (1, 5, 6, 2), (2, 6, 7, 3), (0, 8, 9, 4), (8, 0, 3, 10), (11, 10, 3, 7), (15, 12, 13, 14), (12, 16, 17, 13), (13, 17, 18, 14), (14, 18, 19, 15)])
_uv = me_clean_004.uv_layers.new(name='base')
_uv.uv.foreach_set('vector', [0.5, 0.25, 0.5625, 0.25, 0.5625, 0.1875, 0.5, 0.1875, 0.6562, 0.125, 0.6562, 0.1875, 0.6875, 0.1875, 0.6875, 0.125, 0.5, 0.25, 0.5, 0.1875, 0.5625, 0.1875, 0.5625, 0.25, 0.6875, 0.125, 0.6875, 0.1875, 0.6562, 0.1875, 0.6562, 0.125, 0.0, 0.003906, 0.05078, 0.003906, 0.04688, 0.0625, 0.003906, 0.0625, 0.05078, 0.0625, 0.0, 0.0625, 0.0, 0.003906, 0.04688, 0.003906, 0.6875, 0.1875, 0.6875, 0.125, 0.6562, 0.125, 0.6562, 0.1875, 0.5625, 0.1875, 0.5, 0.1875, 0.5, 0.25, 0.5625, 0.25, 0.6562, 0.125, 0.6562, 0.1875, 0.6875, 0.1875, 0.6875, 0.125, 0.5, 0.25, 0.5, 0.1875, 0.5625, 0.1875, 0.5625, 0.25, 0.6875, 0.125, 0.6875, 0.1875, 0.6562, 0.1875, 0.6562, 0.125])
_uv.active_render = True
_uv = me_clean_004.uv_layers.new(name='teamcolor_meta')
_uv.uv.foreach_set('vector', [0.1425, 0.0725, 0.1425, 0.0625, 0.0625, 0.0625, 0.0625, 0.0725, 0.03125, 0.0625, 0.03125, 0.0725, 0.1112, 0.0725, 0.1112, 0.0625, 0.0625, 0.0625, 0.0625, 0.0725, 0.1425, 0.0725, 0.1425, 0.0625, 0.03125, 0.0625, 0.03125, 0.0725, 0.1112, 0.0725, 0.1112, 0.0625, 0.05078, 0.05859, 0.05078, 0.06859, 0.1308, 0.06859, 0.1308, 0.05859, 0.1308, 0.06859, 0.1308, 0.05859, 0.05078, 0.05859, 0.05078, 0.06859, 0.03125, 0.0625, 0.03125, 0.0725, 0.1112, 0.0725, 0.1112, 0.0625, 0.0625, 0.0625, 0.0625, 0.0725, 0.1425, 0.0725, 0.1425, 0.0625, 0.03125, 0.0625, 0.03125, 0.0725, 0.1112, 0.0725, 0.1112, 0.0625, 0.0625, 0.0625, 0.0625, 0.0725, 0.1425, 0.0725, 0.1425, 0.0625, 0.03125, 0.0625, 0.03125, 0.0725, 0.1112, 0.0725, 0.1112, 0.0625])
me_clean_004.materials.append(mat_pie_mat_004)
me_clean_004.use_remesh_preserve_volume = False
me_clean_004.use_remesh_preserve_attributes = False
me_clean_004.use_mirror_vertex_groups = False
me_clean_004.update()
me_cube = bpy.data.meshes.new('Cube')
me_cube.from_pydata([(5.005, 1.439, 1.0), (4.19, 0.697, -1.0), (-4.166, 0.697, -1.0), (-4.989, 1.439, 1.0), (5.005, -1.436, 1.0), (4.19, -0.6941, -1.0), (-4.166, -0.6941, -1.0), (-4.989, -1.436, 1.0), (5.6, -0.01292, -1.0), (7.286, -0.01292, 1.0), (-5.868, -0.01292, -1.0), (-7.277, -0.01292, 1.0), (-2.925, 0.697, -1.0), (-3.787, 1.439, 1.0), (-2.925, -0.6941, -1.0), (-3.787, -1.436, 1.0), (-3.525, -0.01292, -1.0), (-4.508, -0.01292, 1.0), (-0.669, 0.697, -1.0), (-0.673, 1.439, 1.0), (-0.669, -0.6941, -1.0), (-0.673, -1.436, 1.0), (-0.6609, -0.01292, -1.0), (2.147, 0.697, -1.0), (2.156, 1.439, 1.0), (2.125, -0.6941, -1.0), (2.156, -1.436, 1.0), (1.76, -0.01292, -1.0), (2.652, 0.697, -1.0), (4.466, 1.439, 1.0), (2.673, -0.6941, -1.0), (4.466, -1.436, 1.0), (2.65, -0.01292, -1.0), (5.054, -0.01292, 1.0), (4.365, 1.103, 1.396), (4.841, -0.01247, 1.396), (4.365, -1.1, 1.396), (2.109, -1.059, 1.396), (2.109, 1.062, 1.396), (-0.5933, -1.059, 1.396), (-0.5933, 1.062, 1.396), (-3.154, -1.386, 1.396), (-3.154, 1.389, 1.396), (-3.657, -0.01292, 1.396), (2.456, -0.01292, 1.396), (-1.24, -0.01292, 1.396), (0.4913, -1.059, 2.097), (-0.3575, -0.01292, 2.097), (0.4913, 1.062, 2.097), (1.824, -0.836, 2.097), (2.124, -0.01292, 2.097), (1.803, 0.8388, 2.097)], [], [(0, 9, 8, 1), (9, 4, 5, 8), (2, 10, 11, 3), (10, 6, 7, 11), (12, 2, 3, 13), (15, 7, 6, 14), (16, 10, 2, 12), (14, 6, 10, 16), (17, 11, 7, 15), (13, 3, 11, 17), (18, 12, 13, 19), (21, 15, 14, 20), (22, 16, 12, 18), (20, 14, 16, 22), (23, 18, 19, 24), (26, 21, 20, 25), (27, 22, 18, 23), (25, 20, 22, 27), (29, 0, 1, 28), (28, 23, 24, 29), (4, 31, 30, 5), (31, 26, 25, 30), (8, 32, 28, 1), (32, 27, 23, 28), (5, 30, 32, 8), (30, 25, 27, 32), (9, 33, 31, 4), (0, 29, 33, 9), (33, 29, 34, 35), (31, 33, 35, 36), (26, 31, 36, 37), (29, 24, 38, 34), (21, 26, 37, 39), (24, 19, 40, 38), (15, 21, 39, 41), (19, 13, 42, 40), (13, 17, 43, 42), (17, 15, 41, 43), (40, 42, 43, 45), (45, 43, 41, 39), (45, 39, 46, 47), (40, 45, 47, 48), (37, 44, 50, 49), (44, 38, 51, 50), (38, 40, 48, 51), (39, 37, 49, 46), (50, 47, 46, 49), (51, 48, 47, 50), (34, 38, 44, 35), (35, 44, 37, 36)])
me_cube.materials.append(mat_material)
me_cube.use_remesh_preserve_volume = False
me_cube.use_remesh_preserve_attributes = False
me_cube.use_mirror_vertex_groups = False
me_cube.update()

# ---- objects
ob_lamp_001 = bpy.data.objects.new('Lamp.001', light_spot_001)
ob_cube_002 = bpy.data.objects.new('Cube.002', me_cube_002)
ob_cube_001 = bpy.data.objects.new('Cube.001', me_cube_001)
ob_pie_misensor = bpy.data.objects.new('PIE_MISENSOR', None)
ob_level_1_008 = bpy.data.objects.new('LEVEL_1.008', me_clean_012)
ob_pie_trhsuper = bpy.data.objects.new('PIE_TRHSUPER', None)
ob_level_1 = bpy.data.objects.new('LEVEL_1', me_clean_008)
ob_level_1_004 = bpy.data.objects.new('LEVEL_1.004', me_clean_007)
ob_pie_gnhsuper = bpy.data.objects.new('PIE_GNHSUPER', None)
ob_level_1_005 = bpy.data.objects.new('LEVEL_1.005', me_clean_009)
ob_connector_1_001 = bpy.data.objects.new('CONNECTOR_1.001', None)
ob_level_1_003 = bpy.data.objects.new('LEVEL_1.003', me_clean_006)
ob_pie_gnwpfcan = bpy.data.objects.new('PIE_GNWPFCAN', None)
ob_level_1_009 = bpy.data.objects.new('LEVEL_1.009', me_clean)
ob_level_1_006 = bpy.data.objects.new('LEVEL_1.006', me_clean_010)
ob_connector_1 = bpy.data.objects.new('CONNECTOR_1', None)
ob_level_1_002 = bpy.data.objects.new('LEVEL_1.002', me_clean_005)
ob_pie_trwpfcan = bpy.data.objects.new('PIE_TRWPFCAN', None)
ob_level_1_010 = bpy.data.objects.new('LEVEL_1.010', me_clean_001)
ob_level_1_007 = bpy.data.objects.new('LEVEL_1.007', me_clean_011)
ob_level_1_001 = bpy.data.objects.new('LEVEL_1.001', me_clean_004)
ob_cube = bpy.data.objects.new('Cube', me_cube)
ob_lamp = bpy.data.objects.new('Lamp', light_spot)
ob_camera = bpy.data.objects.new('Camera', cam_camera)

# ---- transforms, parenting, visibility, modifiers, constraints
ob_lamp_001.location = (-6.093, 12.04, 4.745)
ob_lamp_001.rotation_euler = (0.6503, 0.05522, 1.866)
ob_lamp_001.lock_rotations_4d = False
ob_lamp_001.empty_display_type = 'ARROWS'
ob_lamp_001.color = (0.0, 0.0, 0.0, 0.0)
ob_lamp_001.lineart.crease_threshold = 0.0
ob_cube_002.location = (-1.995, 1.027, -0.2685)
ob_cube_002.rotation_euler = (1.908, 2.604, -0.6588)
ob_cube_002.scale = (0.6763, 0.6763, 0.6763)
ob_cube_002.lock_rotations_4d = False
ob_cube_002.empty_display_type = 'ARROWS'
ob_cube_002.color = (0.0, 0.0, 0.0, 1.0)
ob_cube_002.lineart.crease_threshold = 0.0
_m = ob_cube_002.modifiers.new('Mirror', 'MIRROR')
_m.use_axis = (False, False, False)
_m.use_mirror_vertex_groups = False
_m.merge_threshold = 0.0
ob_cube_001.location = (-1.995, -1.043, -0.2503)
ob_cube_001.rotation_euler = (1.339, -0.09655, -2.284)
ob_cube_001.scale = (0.7445, 0.7445, 0.7445)
ob_cube_001.lock_rotations_4d = False
ob_cube_001.empty_display_type = 'ARROWS'
ob_cube_001.color = (0.0, 0.0, 0.0, 1.0)
ob_cube_001.lineart.crease_threshold = 0.0
_m = ob_cube_001.modifiers.new('Mirror', 'MIRROR')
_m.use_axis = (False, False, False)
_m.use_mirror_vertex_groups = False
_m.merge_threshold = 0.0
ob_pie_misensor.location = (0.0, 0.0, 0.0)
ob_pie_misensor.lock_rotations_4d = False
ob_pie_misensor.empty_display_type = 'ARROWS'
ob_pie_misensor.empty_image_offset = (0.0, 0.0)
ob_pie_misensor.color = (0.0, 0.0, 0.0, 1.0)
ob_pie_misensor.lineart.crease_threshold = 0.0
ob_level_1_008.parent = ob_pie_misensor
ob_level_1_008.location = (0.4821, 0.0, -1.423)
ob_level_1_008.rotation_euler = (0.0, -0.0, 1.588)
ob_level_1_008.lock_rotations_4d = False
ob_level_1_008.empty_display_type = 'ARROWS'
ob_level_1_008.color = (0.0, 0.0, 0.0, 1.0)
ob_level_1_008.lineart.crease_threshold = 0.0
ob_pie_trhsuper.location = (0.0, 0.0, 0.0)
ob_pie_trhsuper.lock_rotations_4d = False
ob_pie_trhsuper.empty_display_type = 'ARROWS'
ob_pie_trhsuper.empty_image_offset = (0.0, 0.0)
ob_pie_trhsuper.color = (0.0, 0.0, 0.0, 1.0)
ob_pie_trhsuper.lineart.crease_threshold = 0.0
ob_level_1.parent = ob_pie_trhsuper
ob_level_1.location = (6.061, 0.0, 1.114)
ob_level_1.rotation_euler = (0.0, -0.0, -1.596)
ob_level_1.lock_rotations_4d = False
ob_level_1.empty_display_type = 'ARROWS'
ob_level_1.color = (0.0, 0.0, 0.0, 1.0)
ob_level_1.lineart.crease_threshold = 0.0
ob_level_1_004.parent = ob_pie_trhsuper
ob_level_1_004.location = (-5.823, 0.0, 1.006)
ob_level_1_004.rotation_euler = (0.0, -0.0, 1.55)
ob_level_1_004.lock_rotations_4d = False
ob_level_1_004.empty_display_type = 'ARROWS'
ob_level_1_004.color = (0.0, 0.0, 0.0, 1.0)
ob_level_1_004.lineart.crease_threshold = 0.0
ob_pie_gnhsuper.location = (0.0, 0.0, 0.0)
ob_pie_gnhsuper.lock_rotations_4d = False
ob_pie_gnhsuper.empty_display_type = 'ARROWS'
ob_pie_gnhsuper.empty_image_offset = (0.0, 0.0)
ob_pie_gnhsuper.color = (0.0, 0.0, 0.0, 1.0)
ob_pie_gnhsuper.lineart.crease_threshold = 0.0
ob_level_1_005.parent = ob_pie_gnhsuper
ob_level_1_005.location = (6.061, 0.0, 1.114)
ob_level_1_005.rotation_euler = (0.0, -0.0, -1.596)
ob_level_1_005.lock_rotations_4d = False
ob_level_1_005.empty_display_type = 'ARROWS'
ob_level_1_005.color = (0.0, 0.0, 0.0, 1.0)
ob_level_1_005.lineart.crease_threshold = 0.0
ob_connector_1_001.parent = ob_pie_gnhsuper
ob_connector_1_001.location = (0.0, 0.7422, 0.07812)
ob_connector_1_001.scale = (0.15, 0.15, 0.15)
ob_connector_1_001.lock_rotations_4d = False
ob_connector_1_001.empty_display_type = 'ARROWS'
ob_connector_1_001.empty_image_offset = (0.0, 0.0)
ob_connector_1_001.color = (0.0, 0.0, 0.0, 1.0)
ob_connector_1_001.lineart.crease_threshold = 0.0
ob_level_1_003.parent = ob_pie_gnhsuper
ob_level_1_003.location = (-5.823, 0.0, 1.006)
ob_level_1_003.rotation_euler = (0.0, -0.0, 1.55)
ob_level_1_003.lock_rotations_4d = False
ob_level_1_003.empty_display_type = 'ARROWS'
ob_level_1_003.color = (0.0, 0.0, 0.0, 1.0)
ob_level_1_003.lineart.crease_threshold = 0.0
ob_pie_gnwpfcan.location = (0.0, 0.0, 1.717)
ob_pie_gnwpfcan.lock_rotations_4d = False
ob_pie_gnwpfcan.empty_display_type = 'ARROWS'
ob_pie_gnwpfcan.empty_image_offset = (0.0, 0.0)
ob_pie_gnwpfcan.color = (0.0, 0.0, 0.0, 1.0)
ob_pie_gnwpfcan.lineart.crease_threshold = 0.0
ob_level_1_009.parent = ob_pie_gnwpfcan
ob_level_1_009.location = (1.162, 0.04267, 0.3234)
ob_level_1_009.rotation_euler = (0.0, -0.0, 1.574)
ob_level_1_009.lock_rotations_4d = False
ob_level_1_009.empty_display_type = 'ARROWS'
ob_level_1_009.color = (0.0, 0.0, 0.0, 1.0)
ob_level_1_009.lineart.crease_threshold = 0.0
ob_level_1_006.parent = ob_pie_gnwpfcan
ob_level_1_006.location = (2.993, -0.01027, -0.1514)
ob_level_1_006.rotation_euler = (0.0, -0.0, -1.591)
ob_level_1_006.lock_rotations_4d = False
ob_level_1_006.empty_display_type = 'ARROWS'
ob_level_1_006.color = (0.0, 0.0, 0.0, 1.0)
ob_level_1_006.lineart.crease_threshold = 0.0
ob_connector_1.parent = ob_pie_gnwpfcan
ob_connector_1.location = (0.0, 1.195, 0.2422)
ob_connector_1.scale = (0.15, 0.15, 0.15)
ob_connector_1.lock_rotations_4d = False
ob_connector_1.empty_display_type = 'ARROWS'
ob_connector_1.empty_image_offset = (0.0, 0.0)
ob_connector_1.color = (0.0, 0.0, 0.0, 1.0)
ob_connector_1.lineart.crease_threshold = 0.0
ob_level_1_002.parent = ob_pie_gnwpfcan
ob_level_1_002.location = (-2.55, 0.01027, -0.3826)
ob_level_1_002.rotation_euler = (0.0, -0.0, 1.557)
ob_level_1_002.lock_rotations_4d = False
ob_level_1_002.empty_display_type = 'ARROWS'
ob_level_1_002.color = (0.0, 0.0, 0.0, 1.0)
ob_level_1_002.lineart.crease_threshold = 0.0
ob_pie_trwpfcan.location = (0.0, 0.0, 3.312)
ob_pie_trwpfcan.lock_rotations_4d = False
ob_pie_trwpfcan.empty_display_type = 'ARROWS'
ob_pie_trwpfcan.empty_image_offset = (0.0, 0.0)
ob_pie_trwpfcan.color = (0.0, 0.0, 0.0, 1.0)
ob_pie_trwpfcan.lineart.crease_threshold = 0.0
ob_level_1_010.parent = ob_pie_trwpfcan
ob_level_1_010.location = (1.162, 0.02213, -1.218)
ob_level_1_010.rotation_euler = (0.0, -0.0, 1.574)
ob_level_1_010.lock_rotations_4d = False
ob_level_1_010.empty_display_type = 'ARROWS'
ob_level_1_010.color = (0.0, 0.0, 0.0, 1.0)
ob_level_1_010.lineart.crease_threshold = 0.0
ob_level_1_007.parent = ob_pie_trwpfcan
ob_level_1_007.location = (2.994, 0.01027, -1.693)
ob_level_1_007.rotation_euler = (0.0, -0.0, -1.591)
ob_level_1_007.lock_rotations_4d = False
ob_level_1_007.empty_display_type = 'ARROWS'
ob_level_1_007.color = (0.0, 0.0, 0.0, 1.0)
ob_level_1_007.lineart.crease_threshold = 0.0
ob_level_1_001.parent = ob_pie_trwpfcan
ob_level_1_001.location = (-2.55, -0.01027, -1.924)
ob_level_1_001.rotation_euler = (0.0, -0.0, 1.557)
ob_level_1_001.lock_rotations_4d = False
ob_level_1_001.empty_display_type = 'ARROWS'
ob_level_1_001.color = (0.0, 0.0, 0.0, 1.0)
ob_level_1_001.lineart.crease_threshold = 0.0
ob_cube.location = (0.0, 0.0, 0.0)
ob_cube.lock_rotations_4d = False
ob_cube.empty_display_type = 'ARROWS'
ob_cube.color = (0.0, 0.0, 0.0, 1.0)
ob_cube.lineart.crease_threshold = 0.0
ob_lamp.location = (4.076, 3.999, 5.904)
ob_lamp.rotation_euler = (0.6503, 0.05522, 1.866)
ob_lamp.lock_rotations_4d = False
ob_lamp.empty_display_type = 'ARROWS'
ob_lamp.color = (0.0, 0.0, 0.0, 0.0)
ob_lamp.lineart.crease_threshold = 0.0
ob_camera.location = (-16.76, 9.166, 10.84)
ob_camera.rotation_euler = (1.109, 0.06978, -2.167)
ob_camera.lock_rotations_4d = False
ob_camera.empty_display_type = 'ARROWS'
ob_camera.color = (0.0, 0.0, 0.0, 0.0)
ob_camera.display_type = 'WIRE'
ob_camera.lineart.crease_threshold = 0.0

# ---- collection membership
col_collection_1.objects.link(ob_lamp_001)
col_collection_1.objects.link(ob_cube_002)
col_collection_1.objects.link(ob_cube_001)
col_collection_1.objects.link(ob_pie_misensor)
col_collection_1.objects.link(ob_level_1_008)
col_collection_1.objects.link(ob_pie_trhsuper)
col_collection_1.objects.link(ob_level_1)
col_collection_1.objects.link(ob_level_1_004)
col_collection_1.objects.link(ob_pie_gnhsuper)
col_collection_1.objects.link(ob_level_1_005)
col_collection_1.objects.link(ob_connector_1_001)
col_collection_1.objects.link(ob_level_1_003)
col_collection_1.objects.link(ob_pie_gnwpfcan)
col_collection_1.objects.link(ob_level_1_009)
col_collection_1.objects.link(ob_level_1_006)
col_collection_1.objects.link(ob_connector_1)
col_collection_1.objects.link(ob_level_1_002)
col_collection_1.objects.link(ob_pie_trwpfcan)
col_collection_1.objects.link(ob_level_1_010)
col_collection_1.objects.link(ob_level_1_007)
col_collection_1.objects.link(ob_level_1_001)
col_collection_1.objects.link(ob_cube)
col_collection_1.objects.link(ob_lamp)
col_collection_1.objects.link(ob_camera)
col_collection_2.objects.link(ob_pie_misensor)
col_collection_2.objects.link(ob_level_1_008)
col_collection_2.objects.link(ob_pie_trhsuper)
col_collection_2.objects.link(ob_level_1)
col_collection_2.objects.link(ob_level_1_004)
col_collection_2.objects.link(ob_pie_gnhsuper)
col_collection_2.objects.link(ob_level_1_005)
col_collection_2.objects.link(ob_connector_1_001)
col_collection_2.objects.link(ob_level_1_003)
col_collection_2.objects.link(ob_pie_gnwpfcan)
col_collection_2.objects.link(ob_level_1_009)
col_collection_2.objects.link(ob_level_1_006)
col_collection_2.objects.link(ob_connector_1)
col_collection_2.objects.link(ob_level_1_002)
col_collection_2.objects.link(ob_pie_trwpfcan)
col_collection_2.objects.link(ob_level_1_010)
col_collection_2.objects.link(ob_level_1_007)
col_collection_2.objects.link(ob_level_1_001)

# ---- scene / render settings (as saved in the file)
scene.camera = ob_camera
scene.frame_start = 1; scene.frame_end = 250; scene.frame_set(1)
scene.render.engine = 'BLENDER_EEVEE_NEXT'
scene.render.image_settings.file_format = 'JPEG'
scene.render.image_settings.color_mode = 'RGB'
scene.render.image_settings.compression = 90
scene.render.resolution_x = 800
scene.render.resolution_y = 600
scene.render.pixel_aspect_x = 100.0
scene.render.pixel_aspect_y = 100.0
scene.render.fps = 25
scene.render.dither_intensity = 0.0
scene.render.use_compositing = False
scene.render.use_sequencer = False
scene.render.bake_margin = 2
scene.render.bake_bias = 0.0
scene.render.use_stamp_time = False
scene.render.use_stamp_date = False
scene.render.use_stamp_frame = False
scene.render.use_stamp_camera = False
scene.render.use_stamp_scene = False
scene.render.use_stamp_filename = False
scene.render.use_stamp_render_time = False
scene.render.stamp_font_size = 0
scene.cycles.use_denoising = False
scene.cycles.samples = 10
scene.cycles.sampling_pattern = 'TABULATED_SOBOL'
scene.cycles.light_sampling_threshold = 0.0
scene.cycles.use_adaptive_sampling = False
scene.cycles.use_light_tree = False
scene.cycles.blur_glossy = 0.0
scene.cycles.volume_bounces = 1
scene.cycles.pixel_filter_type = 'GAUSSIAN'
scene.cycles.sample_clamp_indirect = 0.0
scene.view_settings.view_transform = 'Raw'
bpy.context.view_layer.update()
